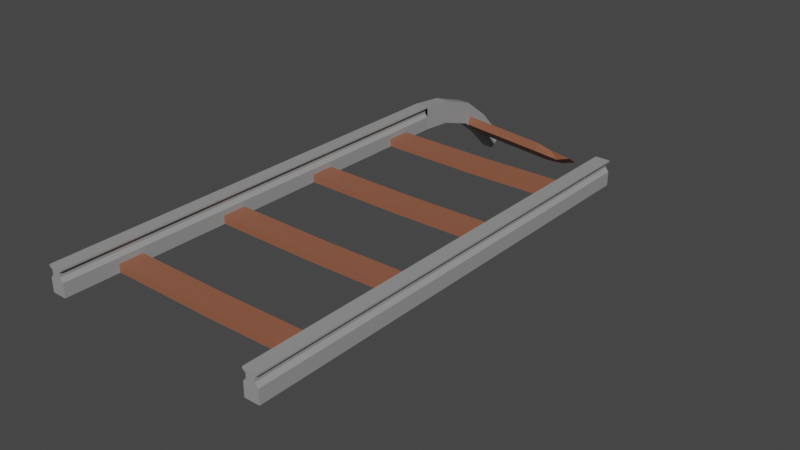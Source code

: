 # Source: RailAbruptEnd.blend  (saved by Blender 2.81.16; exported with 4.5.12 LTS)
import bpy
from mathutils import Matrix  # noqa: F401  (used for matrix-valued properties, if any)

bpy.ops.wm.read_factory_settings(use_empty=True)
scene = bpy.context.scene
scene.name = 'Scene'

# ---- collections
col_collection = bpy.data.collections.new('Collection'); scene.collection.children.link(col_collection)

# ---- materials (node trees are filled in below, after node groups)
mat_wood = bpy.data.materials.new('Wood')
mat_wood.use_transparent_shadow = False
mat_metal = bpy.data.materials.new('Metal')
mat_metal.use_transparent_shadow = False

# ---- material node trees
mat_wood.use_nodes = True; mat_wood.node_tree.nodes.clear()
_N = mat_wood.node_tree.nodes; _L = mat_wood.node_tree.links
n0 = _N.new('ShaderNodeOutputMaterial'); n0.name = 'Material Output'; n0.location = (300, 300)
n1 = _N.new('ShaderNodeBsdfPrincipled'); n1.name = 'Principled BSDF'; n1.location = (10, 300)
n1.distribution = 'GGX'
n1.subsurface_method = 'BURLEY'
n1.inputs[0].default_value = (0.3032, 0.1103, 0.06144, 1.0)
n1.inputs[3].default_value = 1.45
n1.inputs[27].default_value = (0.0, 0.0, 0.0, 1.0)
n1.inputs[28].default_value = 1.0
_L.new(n1.outputs[0], n0.inputs[0])
n0.is_active_output = True
mat_metal.use_nodes = True; mat_metal.node_tree.nodes.clear()
_N = mat_metal.node_tree.nodes; _L = mat_metal.node_tree.links
n0 = _N.new('ShaderNodeOutputMaterial'); n0.name = 'Material Output'; n0.location = (300, 300)
n1 = _N.new('ShaderNodeBsdfPrincipled'); n1.name = 'Principled BSDF'; n1.location = (10, 300)
n1.distribution = 'GGX'
n1.subsurface_method = 'BURLEY'
n1.inputs[0].default_value = (0.3185, 0.3185, 0.3185, 1.0)
n1.inputs[3].default_value = 1.45
n1.inputs[27].default_value = (0.0, 0.0, 0.0, 1.0)
n1.inputs[28].default_value = 1.0
_L.new(n1.outputs[0], n0.inputs[0])
n0.is_active_output = True

# ---- world
world_world = bpy.data.worlds.new('World'); scene.world = world_world
world_world.use_nodes = True; world_world.node_tree.nodes.clear()
_N = world_world.node_tree.nodes; _L = world_world.node_tree.links
n0 = _N.new('ShaderNodeOutputWorld'); n0.name = 'World Output'; n0.location = (300, 300)
n1 = _N.new('ShaderNodeBackground'); n1.name = 'Background'; n1.location = (10, 300)
n1.inputs[0].default_value = (0.05088, 0.05088, 0.05088, 1.0)
_L.new(n1.outputs[0], n0.inputs[0])
n0.is_active_output = True
world_world.color = (0.05088, 0.05088, 0.05088)
world_world.use_sun_shadow = False
world_world.sun_shadow_jitter_overblur = 0.0

# ---- meshes
me_cube_002 = bpy.data.meshes.new('Cube.002')
me_cube_002.from_pydata([(-4.581, 17.5, -0.1404), (-4.581, 17.5, 0.471), (-5.241, 17.5, -0.1404), (-5.241, 17.5, 0.471), (-4.26, 22.88, -2.366), (-4.26, 22.49, -2.632), (-4.763, 22.88, -2.366), (-4.763, 22.49, -2.632), (-4.495, 18.84, -0.1944), (-4.408, 20.39, -0.6864), (-4.322, 21.53, -1.6), (-4.322, 21.76, -1.14), (-4.408, 20.54, -0.1761), (-4.495, 18.92, 0.3664), (-5.128, 18.84, -0.1944), (-5.014, 20.39, -0.6864), (-4.9, 21.53, -1.6), (-4.9, 21.76, -1.14), (-5.014, 20.54, -0.1761), (-5.128, 18.92, 0.3664), (-4.398, 20.55, -0.7881), (-4.332, 21.42, -1.489), (-4.332, 21.6, -1.136), (-4.398, 20.67, -0.3965), (0.1651, 19.7, -0.6884), (0.2312, 20.57, -1.389), (0.2312, 20.75, -1.036), (0.1651, 19.81, -0.2968), (0.1651, 19.7, -0.6884), (0.2312, 20.57, -1.389), (0.2312, 20.75, -1.036), (0.1651, 19.81, -0.2968), (0.7967, 19.66, -0.7271), (0.8432, 20.27, -1.221), (1.018, 20.39, -0.9722), (0.971, 19.74, -0.4514), (1.339, 19.71, -0.7991), (1.386, 20.18, -1.136), (2.087, 20.14, -0.8834), (2.041, 19.64, -0.5293), (-4.581, 17.5, 1.006), (-5.241, 17.5, 1.006), (-4.763, 22.88, -1.831), (-4.26, 22.88, -1.831), (-4.495, 18.92, 0.9014), (-5.128, 18.92, 0.9014), (-4.322, 21.76, -0.605), (-4.408, 20.54, 0.3588), (-4.9, 21.76, -0.605), (-5.014, 20.54, 0.3588), (-4.581, -0.5479, -0.1258), (-4.581, -0.5479, 0.225), (-4.581, 0.5479, -0.1258), (-4.581, 0.5479, 0.225), (-5.241, 0.5479, -0.01009), (-5.241, -0.5479, -0.01009), (-5.241, -0.5479, 0.3407), (-5.241, 0.5479, 0.3407), (-4.581, 2.173, -0.1404), (-4.581, -2.936, -0.1404), (-4.581, -2.936, 0.471), (-4.581, 2.173, 0.471), (-5.241, 2.173, -0.1404), (-5.241, -2.936, -0.1404), (-5.241, -2.936, 0.471), (-5.241, 2.173, 0.471), (-4.581, 2.173, -0.1404), (-4.581, 2.173, 0.471), (-5.241, 2.173, -0.1404), (-5.241, 2.173, 0.471), (-4.581, -2.936, 1.006), (-4.581, 2.173, 1.006), (-5.241, -2.936, 1.006), (-5.241, 2.173, 1.006), (-4.581, 2.173, 0.9312), (-4.581, 2.173, 0.47), (-5.241, 2.173, 0.47), (-5.241, 2.173, 0.9306), (-4.581, -2.936, 0.9312), (-4.581, -2.936, 0.47), (-5.241, -2.936, 0.9306), (-5.241, -2.936, 0.47), (-4.715, 2.173, 0.8276), (-4.715, 2.173, 0.6493), (-5.106, 2.173, 0.6493), (-5.106, 2.173, 0.8276), (-4.715, -2.936, 0.8276), (-4.715, -2.936, 0.6493), (-5.106, -2.936, 0.8276), (-5.106, -2.936, 0.6493), (4.581, -0.5479, -0.1258), (4.581, -0.5479, 0.225), (4.581, 0.5479, -0.1258), (4.581, 0.5479, 0.225), (5.241, 0.5479, -0.01009), (5.241, -0.5479, -0.01009), (5.241, -0.5479, 0.3407), (5.241, 0.5479, 0.3407), (4.581, 2.173, -0.1404), (4.581, -2.936, -0.1404), (4.581, -2.936, 0.471), (4.581, 2.173, 0.471), (5.241, 2.173, -0.1404), (5.241, -2.936, -0.1404), (5.241, -2.936, 0.471), (5.241, 2.173, 0.471), (0.0, -0.5479, -0.1754), (0.0, -0.5479, 0.1754), (0.0, 0.5479, -0.1754), (0.0, 0.5479, 0.1754), (4.581, 2.173, -0.1404), (4.581, 2.173, 0.471), (5.241, 2.173, -0.1404), (5.241, 2.173, 0.471), (4.581, -2.936, 1.006), (4.581, 2.173, 1.006), (5.241, -2.936, 1.006), (5.241, 2.173, 1.006), (4.581, 2.173, 0.9312), (4.581, 2.173, 0.47), (5.241, 2.173, 0.47), (5.241, 2.173, 0.9306), (4.581, -2.936, 0.9312), (4.581, -2.936, 0.47), (5.241, -2.936, 0.9306), (5.241, -2.936, 0.47), (4.715, 2.173, 0.8276), (4.715, 2.173, 0.6493), (5.106, 2.173, 0.6493), (5.106, 2.173, 0.8276), (4.715, -2.936, 0.8276), (4.715, -2.936, 0.6493), (5.106, -2.936, 0.8276), (5.106, -2.936, 0.6493), (-4.581, 4.562, -0.1258), (-4.581, 4.562, 0.225), (-4.581, 5.657, -0.1258), (-4.581, 5.657, 0.225), (-5.241, 5.657, -0.01009), (-5.241, 4.562, -0.01009), (-5.241, 4.562, 0.3407), (-5.241, 5.657, 0.3407), (-4.581, 7.283, -0.1404), (-4.581, 2.173, -0.1404), (-4.581, 2.173, 0.471), (-4.581, 7.283, 0.471), (-5.241, 7.283, -0.1404), (-5.241, 2.173, -0.1404), (-5.241, 2.173, 0.471), (-5.241, 7.283, 0.471), (-4.581, 7.283, -0.1404), (-4.581, 7.283, 0.471), (-5.241, 7.283, -0.1404), (-5.241, 7.283, 0.471), (-4.581, 2.173, 1.006), (-4.581, 7.283, 1.006), (-5.241, 2.173, 1.006), (-5.241, 7.283, 1.006), (-4.581, 7.283, 0.9312), (-4.581, 7.283, 0.47), (-5.241, 7.283, 0.47), (-5.241, 7.283, 0.9306), (-4.581, 2.173, 0.9312), (-4.581, 2.173, 0.47), (-5.241, 2.173, 0.9306), (-5.241, 2.173, 0.47), (-4.715, 7.283, 0.8276), (-4.715, 7.283, 0.6493), (-5.106, 7.283, 0.6493), (-5.106, 7.283, 0.8276), (-4.715, 2.173, 0.8276), (-4.715, 2.173, 0.6493), (-5.106, 2.173, 0.8276), (-5.106, 2.173, 0.6493), (4.581, 4.562, -0.1258), (4.581, 4.562, 0.225), (4.581, 5.657, -0.1258), (4.581, 5.657, 0.225), (5.241, 5.657, -0.01009), (5.241, 4.562, -0.01009), (5.241, 4.562, 0.3407), (5.241, 5.657, 0.3407), (4.581, 7.283, -0.1404), (4.581, 2.173, -0.1404), (4.581, 2.173, 0.471), (4.581, 7.283, 0.471), (5.241, 7.283, -0.1404), (5.241, 2.173, -0.1404), (5.241, 2.173, 0.471), (5.241, 7.283, 0.471), (0.0, 4.562, -0.1754), (0.0, 4.562, 0.1754), (0.0, 5.657, -0.1754), (0.0, 5.657, 0.1754), (4.581, 7.283, -0.1404), (4.581, 7.283, 0.471), (5.241, 7.283, -0.1404), (5.241, 7.283, 0.471), (4.581, 2.173, 1.006), (4.581, 7.283, 1.006), (5.241, 2.173, 1.006), (5.241, 7.283, 1.006), (4.581, 7.283, 0.9312), (4.581, 7.283, 0.47), (5.241, 7.283, 0.47), (5.241, 7.283, 0.9306), (4.581, 2.173, 0.9312), (4.581, 2.173, 0.47), (5.241, 2.173, 0.9306), (5.241, 2.173, 0.47), (4.715, 7.283, 0.8276), (4.715, 7.283, 0.6493), (5.106, 7.283, 0.6493), (5.106, 7.283, 0.8276), (4.715, 2.173, 0.8276), (4.715, 2.173, 0.6493), (5.106, 2.173, 0.8276), (5.106, 2.173, 0.6493), (-4.581, 9.671, -0.1258), (-4.581, 9.671, 0.225), (-4.581, 10.77, -0.1258), (-4.581, 10.77, 0.225), (-5.241, 10.77, -0.01009), (-5.241, 9.671, -0.01009), (-5.241, 9.671, 0.3407), (-5.241, 10.77, 0.3407), (-4.581, 12.39, -0.1404), (-4.581, 7.283, -0.1404), (-4.581, 7.283, 0.471), (-4.581, 12.39, 0.471), (-5.241, 12.39, -0.1404), (-5.241, 7.283, -0.1404), (-5.241, 7.283, 0.471), (-5.241, 12.39, 0.471), (-4.581, 12.39, -0.1404), (-4.581, 12.39, 0.471), (-5.241, 12.39, -0.1404), (-5.241, 12.39, 0.471), (-4.581, 7.283, 1.006), (-4.581, 12.39, 1.006), (-5.241, 7.283, 1.006), (-5.241, 12.39, 1.006), (-4.581, 12.39, 0.9312), (-4.581, 12.39, 0.47), (-5.241, 12.39, 0.47), (-5.241, 12.39, 0.9306), (-4.581, 7.283, 0.9312), (-4.581, 7.283, 0.47), (-5.241, 7.283, 0.9306), (-5.241, 7.283, 0.47), (-4.715, 12.39, 0.8276), (-4.715, 12.39, 0.6493), (-5.106, 12.39, 0.6493), (-5.106, 12.39, 0.8276), (-4.715, 7.283, 0.8276), (-4.715, 7.283, 0.6493), (-5.106, 7.283, 0.8276), (-5.106, 7.283, 0.6493), (4.581, 9.671, -0.1258), (4.581, 9.671, 0.225), (4.581, 10.77, -0.1258), (4.581, 10.77, 0.225), (5.241, 10.77, -0.01009), (5.241, 9.671, -0.01009), (5.241, 9.671, 0.3407), (5.241, 10.77, 0.3407), (4.581, 12.39, -0.1404), (4.581, 7.283, -0.1404), (4.581, 7.283, 0.471), (4.581, 12.39, 0.471), (5.241, 12.39, -0.1404), (5.241, 7.283, -0.1404), (5.241, 7.283, 0.471), (5.241, 12.39, 0.471), (0.0, 9.671, -0.1754), (0.0, 9.671, 0.1754), (0.0, 10.77, -0.1754), (0.0, 10.77, 0.1754), (4.581, 12.39, -0.1404), (4.581, 12.39, 0.471), (5.241, 12.39, -0.1404), (5.241, 12.39, 0.471), (4.581, 7.283, 1.006), (4.581, 12.39, 1.006), (5.241, 7.283, 1.006), (5.241, 12.39, 1.006), (4.581, 12.39, 0.9312), (4.581, 12.39, 0.47), (5.241, 12.39, 0.47), (5.241, 12.39, 0.9306), (4.581, 7.283, 0.9312), (4.581, 7.283, 0.47), (5.241, 7.283, 0.9306), (5.241, 7.283, 0.47), (4.715, 12.39, 0.8276), (4.715, 12.39, 0.6493), (5.106, 12.39, 0.6493), (5.106, 12.39, 0.8276), (4.715, 7.283, 0.8276), (4.715, 7.283, 0.6493), (5.106, 7.283, 0.8276), (5.106, 7.283, 0.6493), (-4.581, 14.78, -0.1258), (-4.581, 14.78, 0.225), (-4.581, 15.88, -0.1258), (-4.581, 15.88, 0.225), (-5.241, 15.88, -0.01009), (-5.241, 14.78, -0.01009), (-5.241, 14.78, 0.3407), (-5.241, 15.88, 0.3407), (-4.581, 17.5, -0.1404), (-4.581, 12.39, -0.1404), (-4.581, 12.39, 0.471), (-4.581, 17.5, 0.471), (-5.241, 17.5, -0.1404), (-5.241, 12.39, -0.1404), (-5.241, 12.39, 0.471), (-5.241, 17.5, 0.471), (-4.581, 17.5, -0.1404), (-4.581, 17.5, 0.471), (-5.241, 17.5, -0.1404), (-5.241, 17.5, 0.471), (-4.581, 12.39, 1.006), (-4.581, 17.5, 1.006), (-5.241, 12.39, 1.006), (-5.241, 17.5, 1.006), (-4.581, 17.5, 0.9312), (-4.581, 17.5, 0.47), (-5.241, 17.5, 0.47), (-5.241, 17.5, 0.9306), (-4.581, 12.39, 0.9312), (-4.581, 12.39, 0.47), (-5.241, 12.39, 0.9306), (-5.241, 12.39, 0.47), (-4.715, 17.5, 0.8276), (-4.715, 17.5, 0.6493), (-5.106, 17.5, 0.6493), (-5.106, 17.5, 0.8276), (-4.715, 12.39, 0.8276), (-4.715, 12.39, 0.6493), (-5.106, 12.39, 0.8276), (-5.106, 12.39, 0.6493), (4.581, 14.78, -0.1258), (4.581, 14.78, 0.225), (4.581, 15.88, -0.1258), (4.581, 15.88, 0.225), (5.241, 15.88, -0.01009), (5.241, 14.78, -0.01009), (5.241, 14.78, 0.3407), (5.241, 15.88, 0.3407), (4.581, 17.5, -0.1404), (4.581, 12.39, -0.1404), (4.581, 12.39, 0.471), (4.581, 17.5, 0.471), (5.241, 17.5, -0.1404), (5.241, 12.39, -0.1404), (5.241, 12.39, 0.471), (5.241, 17.5, 0.471), (0.0, 14.78, -0.1754), (0.0, 14.78, 0.1754), (0.0, 15.88, -0.1754), (0.0, 15.88, 0.1754), (4.581, 17.5, -0.1404), (4.581, 17.5, 0.471), (5.241, 17.5, -0.1404), (5.241, 17.5, 0.471), (4.581, 12.39, 1.006), (4.581, 17.5, 1.006), (5.241, 12.39, 1.006), (5.241, 17.5, 1.006), (4.581, 17.5, 0.9312), (4.581, 17.5, 0.47), (5.241, 17.5, 0.47), (5.241, 17.5, 0.9306), (4.581, 12.39, 0.9312), (4.581, 12.39, 0.47), (5.241, 12.39, 0.9306), (5.241, 12.39, 0.47), (4.715, 17.5, 0.8276), (4.715, 17.5, 0.6493), (5.106, 17.5, 0.6493), (5.106, 17.5, 0.8276), (4.715, 12.39, 0.8276), (4.715, 12.39, 0.6493), (5.106, 12.39, 0.8276), (5.106, 12.39, 0.6493)], [(66, 67), (68, 69), (68, 66), (110, 111), (112, 113), (112, 110), (150, 151), (152, 153), (152, 150), (194, 195), (196, 197), (196, 194), (234, 235), (236, 237), (236, 234), (278, 279), (280, 281), (280, 278), (318, 319), (320, 321), (320, 318), (362, 363), (364, 365), (364, 362)], [(4, 6, 42, 43), (11, 10, 5, 4), (4, 5, 7, 6), (10, 16, 7, 5), (6, 17, 48, 42), (16, 17, 6, 7), (2, 3, 19, 14), (14, 19, 18, 15), (15, 18, 17, 16), (0, 2, 14, 8), (8, 14, 15, 9), (9, 15, 16, 10), (1, 0, 8, 13), (13, 8, 9, 12), (11, 12, 23, 22), (23, 20, 24, 27), (9, 10, 21, 20), (12, 9, 20, 23), (10, 11, 22, 21), (25, 26, 30, 29), (20, 21, 25, 24), (21, 22, 26, 25), (22, 23, 27, 26), (31, 28, 32, 35), (26, 27, 31, 30), (27, 24, 28, 31), (24, 25, 29, 28), (32, 33, 37, 36), (28, 29, 33, 32), (29, 30, 34, 33), (30, 31, 35, 34), (39, 36, 37, 38), (33, 34, 38, 37), (34, 35, 39, 38), (35, 32, 36, 39), (48, 46, 43, 42), (41, 40, 44, 45), (45, 44, 47, 49), (49, 47, 46, 48), (17, 18, 49, 48), (11, 4, 43, 46), (18, 19, 45, 49), (12, 11, 46, 47), (1, 13, 44, 40), (13, 12, 47, 44), (19, 3, 41, 45), (50, 51, 60, 59), (52, 53, 109, 108), (106, 107, 51, 50), (52, 108, 106, 50), (109, 53, 51, 107), (55, 56, 57, 54), (55, 54, 62, 63), (53, 52, 58, 61), (57, 56, 64, 65), (61, 58, 62, 65), (59, 60, 64, 63), (58, 59, 63, 62), (54, 57, 65, 62), (56, 55, 63, 64), (51, 53, 61, 60), (52, 50, 59, 58), (80, 78, 70, 72), (78, 74, 71, 70), (74, 77, 73, 71), (70, 71, 73, 72), (77, 80, 72, 73), (65, 64, 81, 76), (81, 79, 87, 89), (61, 65, 76, 75), (80, 77, 85, 88), (60, 61, 75, 79), (77, 74, 82, 85), (64, 60, 79, 81), (74, 78, 86, 82), (84, 89, 88, 85), (83, 84, 85, 82), (87, 83, 82, 86), (89, 87, 86, 88), (79, 75, 83, 87), (75, 76, 84, 83), (76, 81, 89, 84), (78, 80, 88, 86), (90, 99, 100, 91), (92, 108, 109, 93), (106, 90, 91, 107), (92, 90, 106, 108), (109, 107, 91, 93), (95, 94, 97, 96), (95, 103, 102, 94), (93, 101, 98, 92), (97, 105, 104, 96), (101, 105, 102, 98), (99, 103, 104, 100), (98, 102, 103, 99), (94, 102, 105, 97), (96, 104, 103, 95), (91, 100, 101, 93), (92, 98, 99, 90), (108, 109, 107, 106), (124, 116, 114, 122), (122, 114, 115, 118), (118, 115, 117, 121), (114, 116, 117, 115), (121, 117, 116, 124), (105, 120, 125, 104), (125, 133, 131, 123), (101, 119, 120, 105), (124, 132, 129, 121), (100, 123, 119, 101), (121, 129, 126, 118), (104, 125, 123, 100), (118, 126, 130, 122), (128, 129, 132, 133), (127, 126, 129, 128), (131, 130, 126, 127), (133, 132, 130, 131), (123, 131, 127, 119), (119, 127, 128, 120), (120, 128, 133, 125), (122, 130, 132, 124), (134, 135, 144, 143), (136, 137, 193, 192), (190, 191, 135, 134), (136, 192, 190, 134), (193, 137, 135, 191), (139, 140, 141, 138), (139, 138, 146, 147), (137, 136, 142, 145), (141, 140, 148, 149), (145, 142, 146, 149), (143, 144, 148, 147), (142, 143, 147, 146), (138, 141, 149, 146), (140, 139, 147, 148), (135, 137, 145, 144), (136, 134, 143, 142), (164, 162, 154, 156), (162, 158, 155, 154), (158, 161, 157, 155), (154, 155, 157, 156), (161, 164, 156, 157), (149, 148, 165, 160), (165, 163, 171, 173), (145, 149, 160, 159), (164, 161, 169, 172), (144, 145, 159, 163), (161, 158, 166, 169), (148, 144, 163, 165), (158, 162, 170, 166), (168, 173, 172, 169), (167, 168, 169, 166), (171, 167, 166, 170), (173, 171, 170, 172), (163, 159, 167, 171), (159, 160, 168, 167), (160, 165, 173, 168), (162, 164, 172, 170), (174, 183, 184, 175), (176, 192, 193, 177), (190, 174, 175, 191), (176, 174, 190, 192), (193, 191, 175, 177), (179, 178, 181, 180), (179, 187, 186, 178), (177, 185, 182, 176), (181, 189, 188, 180), (185, 189, 186, 182), (183, 187, 188, 184), (182, 186, 187, 183), (178, 186, 189, 181), (180, 188, 187, 179), (175, 184, 185, 177), (176, 182, 183, 174), (192, 193, 191, 190), (208, 200, 198, 206), (206, 198, 199, 202), (202, 199, 201, 205), (198, 200, 201, 199), (205, 201, 200, 208), (189, 204, 209, 188), (209, 217, 215, 207), (185, 203, 204, 189), (208, 216, 213, 205), (184, 207, 203, 185), (205, 213, 210, 202), (188, 209, 207, 184), (202, 210, 214, 206), (212, 213, 216, 217), (211, 210, 213, 212), (215, 214, 210, 211), (217, 216, 214, 215), (207, 215, 211, 203), (203, 211, 212, 204), (204, 212, 217, 209), (206, 214, 216, 208), (218, 219, 228, 227), (220, 221, 277, 276), (274, 275, 219, 218), (220, 276, 274, 218), (277, 221, 219, 275), (223, 224, 225, 222), (223, 222, 230, 231), (221, 220, 226, 229), (225, 224, 232, 233), (229, 226, 230, 233), (227, 228, 232, 231), (226, 227, 231, 230), (222, 225, 233, 230), (224, 223, 231, 232), (219, 221, 229, 228), (220, 218, 227, 226), (248, 246, 238, 240), (246, 242, 239, 238), (242, 245, 241, 239), (238, 239, 241, 240), (245, 248, 240, 241), (233, 232, 249, 244), (249, 247, 255, 257), (229, 233, 244, 243), (248, 245, 253, 256), (228, 229, 243, 247), (245, 242, 250, 253), (232, 228, 247, 249), (242, 246, 254, 250), (252, 257, 256, 253), (251, 252, 253, 250), (255, 251, 250, 254), (257, 255, 254, 256), (247, 243, 251, 255), (243, 244, 252, 251), (244, 249, 257, 252), (246, 248, 256, 254), (258, 267, 268, 259), (260, 276, 277, 261), (274, 258, 259, 275), (260, 258, 274, 276), (277, 275, 259, 261), (263, 262, 265, 264), (263, 271, 270, 262), (261, 269, 266, 260), (265, 273, 272, 264), (269, 273, 270, 266), (267, 271, 272, 268), (266, 270, 271, 267), (262, 270, 273, 265), (264, 272, 271, 263), (259, 268, 269, 261), (260, 266, 267, 258), (276, 277, 275, 274), (292, 284, 282, 290), (290, 282, 283, 286), (286, 283, 285, 289), (282, 284, 285, 283), (289, 285, 284, 292), (273, 288, 293, 272), (293, 301, 299, 291), (269, 287, 288, 273), (292, 300, 297, 289), (268, 291, 287, 269), (289, 297, 294, 286), (272, 293, 291, 268), (286, 294, 298, 290), (296, 297, 300, 301), (295, 294, 297, 296), (299, 298, 294, 295), (301, 300, 298, 299), (291, 299, 295, 287), (287, 295, 296, 288), (288, 296, 301, 293), (290, 298, 300, 292), (302, 303, 312, 311), (304, 305, 361, 360), (358, 359, 303, 302), (304, 360, 358, 302), (361, 305, 303, 359), (307, 308, 309, 306), (307, 306, 314, 315), (305, 304, 310, 313), (309, 308, 316, 317), (313, 310, 314, 317), (311, 312, 316, 315), (310, 311, 315, 314), (306, 309, 317, 314), (308, 307, 315, 316), (303, 305, 313, 312), (304, 302, 311, 310), (332, 330, 322, 324), (330, 326, 323, 322), (326, 329, 325, 323), (322, 323, 325, 324), (329, 332, 324, 325), (317, 316, 333, 328), (333, 331, 339, 341), (313, 317, 328, 327), (332, 329, 337, 340), (312, 313, 327, 331), (329, 326, 334, 337), (316, 312, 331, 333), (326, 330, 338, 334), (336, 341, 340, 337), (335, 336, 337, 334), (339, 335, 334, 338), (341, 339, 338, 340), (331, 327, 335, 339), (327, 328, 336, 335), (328, 333, 341, 336), (330, 332, 340, 338), (342, 351, 352, 343), (344, 360, 361, 345), (358, 342, 343, 359), (344, 342, 358, 360), (361, 359, 343, 345), (347, 346, 349, 348), (347, 355, 354, 346), (345, 353, 350, 344), (349, 357, 356, 348), (353, 357, 354, 350), (351, 355, 356, 352), (350, 354, 355, 351), (346, 354, 357, 349), (348, 356, 355, 347), (343, 352, 353, 345), (344, 350, 351, 342), (360, 361, 359, 358), (376, 368, 366, 374), (374, 366, 367, 370), (370, 367, 369, 373), (366, 368, 369, 367), (373, 369, 368, 376), (357, 372, 377, 356), (377, 385, 383, 375), (353, 371, 372, 357), (376, 384, 381, 373), (352, 375, 371, 353), (373, 381, 378, 370), (356, 377, 375, 352), (370, 378, 382, 374), (380, 381, 384, 385), (379, 378, 381, 380), (383, 382, 378, 379), (385, 384, 382, 383), (375, 383, 379, 371), (371, 379, 380, 372), (372, 380, 385, 377), (374, 382, 384, 376)])
me_cube_002.polygons.foreach_set('material_index', [1, 1, 1, 1, 1, 1, 1, 1, 1, 1, 1, 1, 1, 1, 1, 0, 1, 1, 1, 0, 0, 0, 0, 0, 0, 0, 0, 0, 0, 0, 0, 0, 0, 0, 0, 1, 1, 1, 1, 1, 1, 1, 1, 1, 1, 1, 1, 0, 0, 0, 0, 1, 1, 1, 1, 1, 1, 1, 1, 1, 1, 1, 1, 1, 1, 1, 1, 1, 1, 1, 1, 1, 1, 1, 1, 1, 1, 1, 1, 1, 1, 1, 1, 1, 0, 0, 0, 0, 1, 1, 1, 1, 1, 1, 1, 1, 1, 1, 1, 0, 1, 1, 1, 1, 1, 1, 1, 1, 1, 1, 1, 1, 1, 1, 1, 1, 1, 1, 1, 1, 1, 1, 0, 0, 0, 0, 1, 1, 1, 1, 1, 1, 1, 1, 1, 1, 1, 1, 1, 1, 1, 1, 1, 1, 1, 1, 1, 1, 1, 1, 1, 1, 1, 1, 1, 1, 1, 1, 1, 0, 0, 0, 0, 1, 1, 1, 1, 1, 1, 1, 1, 1, 1, 1, 0, 1, 1, 1, 1, 1, 1, 1, 1, 1, 1, 1, 1, 1, 1, 1, 1, 1, 1, 1, 1, 1, 1, 0, 0, 0, 0, 1, 1, 1, 1, 1, 1, 1, 1, 1, 1, 1, 1, 1, 1, 1, 1, 1, 1, 1, 1, 1, 1, 1, 1, 1, 1, 1, 1, 1, 1, 1, 1, 1, 0, 0, 0, 0, 1, 1, 1, 1, 1, 1, 1, 1, 1, 1, 1, 0, 1, 1, 1, 1, 1, 1, 1, 1, 1, 1, 1, 1, 1, 1, 1, 1, 1, 1, 1, 1, 1, 1, 0, 0, 0, 0, 1, 1, 1, 1, 1, 1, 1, 1, 1, 1, 1, 1, 1, 1, 1, 1, 1, 1, 1, 1, 1, 1, 1, 1, 1, 1, 1, 1, 1, 1, 1, 1, 1, 0, 0, 0, 0, 1, 1, 1, 1, 1, 1, 1, 1, 1, 1, 1, 0, 1, 1, 1, 1, 1, 1, 1, 1, 1, 1, 1, 1, 1, 1, 1, 1, 1, 1, 1, 1, 1])
_uv = me_cube_002.uv_layers.new(name='UVMap')
_uv.uv.foreach_set('vector', [0.625, 0.25, 0.625, 0.25, 0.625, 0.25, 0.625, 0.25, 0.625, 0.25, 0.375, 0.25, 0.375, 0.25, 0.625, 0.25, 0.625, 0.25, 0.375, 0.25, 0.375, 0.25, 0.625, 0.25, 0.125, 0.5, 0.125, 0.5, 0.125, 0.5, 0.125, 0.5, 0.625, 0.25, 0.625, 0.25, 0.625, 0.25, 0.625, 0.25, 0.375, 0.25, 0.625, 0.25, 0.625, 0.25, 0.375, 0.25, 0.375, 0.25, 0.625, 0.25, 0.625, 0.25, 0.375, 0.25, 0.375, 0.25, 0.625, 0.25, 0.625, 0.25, 0.375, 0.25, 0.375, 0.25, 0.625, 0.25, 0.625, 0.25, 0.375, 0.25, 0.125, 0.5, 0.125, 0.5, 0.125, 0.5, 0.125, 0.5, 0.125, 0.5, 0.125, 0.5, 0.125, 0.5, 0.125, 0.5, 0.125, 0.5, 0.125, 0.5, 0.125, 0.5, 0.125, 0.5, 0.625, 0.25, 0.375, 0.25, 0.375, 0.25, 0.625, 0.25, 0.625, 0.25, 0.375, 0.25, 0.375, 0.25, 0.625, 0.25, 0.875, 0.5, 0.875, 0.5, 0.875, 0.5, 0.875, 0.5, 0.625, 0.25, 0.375, 0.25, 0.375, 0.25, 0.625, 0.25, 0.125, 0.5, 0.125, 0.5, 0.125, 0.5, 0.125, 0.5, 0.625, 0.25, 0.375, 0.25, 0.375, 0.25, 0.625, 0.25, 0.375, 0.25, 0.625, 0.25, 0.625, 0.25, 0.375, 0.25, 0.375, 0.25, 0.625, 0.25, 0.625, 0.25, 0.375, 0.25, 0.125, 0.5, 0.125, 0.5, 0.125, 0.5, 0.125, 0.5, 0.375, 0.25, 0.625, 0.25, 0.625, 0.25, 0.375, 0.25, 0.875, 0.5, 0.875, 0.5, 0.875, 0.5, 0.875, 0.5, 0.625, 0.25, 0.375, 0.25, 0.375, 0.25, 0.625, 0.25, 0.875, 0.5, 0.875, 0.5, 0.875, 0.5, 0.875, 0.5, 0.625, 0.25, 0.375, 0.25, 0.375, 0.25, 0.625, 0.25, 0.125, 0.5, 0.125, 0.5, 0.125, 0.5, 0.125, 0.5, 0.125, 0.5, 0.125, 0.5, 0.125, 0.5, 0.125, 0.5, 0.125, 0.5, 0.125, 0.5, 0.125, 0.5, 0.125, 0.5, 0.375, 0.25, 0.625, 0.25, 0.625, 0.25, 0.375, 0.25, 0.875, 0.5, 0.875, 0.5, 0.875, 0.5, 0.875, 0.5, 0.625, 0.25, 0.375, 0.25, 0.375, 0.25, 0.625, 0.25, 0.375, 0.25, 0.625, 0.25, 0.625, 0.25, 0.375, 0.25, 0.875, 0.5, 0.875, 0.5, 0.875, 0.5, 0.875, 0.5, 0.625, 0.25, 0.375, 0.25, 0.375, 0.25, 0.625, 0.25, 0.875, 0.5, 0.875, 0.5, 0.875, 0.5, 0.875, 0.5, 0.875, 0.5, 0.875, 0.5, 0.875, 0.5, 0.875, 0.5, 0.875, 0.5, 0.875, 0.5, 0.875, 0.5, 0.875, 0.5, 0.875, 0.5, 0.875, 0.5, 0.875, 0.5, 0.875, 0.5, 0.625, 0.25, 0.625, 0.25, 0.625, 0.25, 0.625, 0.25, 0.625, 0.25, 0.625, 0.25, 0.625, 0.25, 0.625, 0.25, 0.625, 0.25, 0.625, 0.25, 0.625, 0.25, 0.625, 0.25, 0.875, 0.5, 0.875, 0.5, 0.875, 0.5, 0.875, 0.5, 0.625, 0.25, 0.625, 0.25, 0.625, 0.25, 0.625, 0.25, 0.625, 0.25, 0.625, 0.25, 0.625, 0.25, 0.625, 0.25, 0.625, 0.25, 0.625, 0.25, 0.625, 0.25, 0.625, 0.25, 0.375, 1.0, 0.625, 1.0, 0.625, 1.0, 0.375, 1.0, 0.375, 0.25, 0.625, 0.25, 0.625, 0.5, 0.375, 0.5, 0.375, 0.75, 0.625, 0.75, 0.625, 1.0, 0.375, 1.0, 0.125, 0.5, 0.375, 0.5, 0.375, 0.75, 0.125, 0.75, 0.625, 0.5, 0.875, 0.5, 0.875, 0.75, 0.625, 0.75, 0.375, 0.0, 0.625, 0.0, 0.625, 0.25, 0.375, 0.25, 0.375, 0.0, 0.375, 0.25, 0.375, 0.25, 0.375, 0.0, 0.625, 0.25, 0.375, 0.25, 0.375, 0.25, 0.625, 0.25, 0.625, 0.25, 0.625, 0.0, 0.625, 0.0, 0.625, 0.25, 0.625, 0.25, 0.375, 0.25, 0.375, 0.25, 0.625, 0.25, 0.375, 1.0, 0.625, 1.0, 0.625, 1.0, 0.375, 1.0, 0.125, 0.5, 0.125, 0.75, 0.125, 0.75, 0.125, 0.5, 0.375, 0.25, 0.625, 0.25, 0.625, 0.25, 0.375, 0.25, 0.625, 0.0, 0.375, 0.0, 0.375, 0.0, 0.625, 0.0, 0.875, 0.75, 0.875, 0.5, 0.875, 0.5, 0.875, 0.75, 0.125, 0.5, 0.125, 0.75, 0.125, 0.75, 0.125, 0.5, 0.625, 1.0, 0.625, 1.0, 0.625, 1.0, 0.625, 1.0, 0.875, 0.75, 0.875, 0.5, 0.875, 0.5, 0.875, 0.75, 0.625, 0.25, 0.625, 0.25, 0.625, 0.25, 0.625, 0.25, 0.875, 0.75, 0.875, 0.5, 0.875, 0.5, 0.875, 0.75, 0.625, 0.25, 0.625, 0.0, 0.625, 0.0, 0.625, 0.25, 0.625, 0.25, 0.625, 0.0, 0.625, 0.0, 0.625, 0.25, 0.625, 1.0, 0.625, 1.0, 0.625, 1.0, 0.625, 1.0, 0.625, 0.25, 0.625, 0.25, 0.625, 0.25, 0.625, 0.25, 0.625, 0.0, 0.625, 0.25, 0.625, 0.25, 0.625, 0.0, 0.875, 0.75, 0.875, 0.5, 0.875, 0.5, 0.875, 0.75, 0.625, 0.25, 0.625, 0.25, 0.625, 0.25, 0.625, 0.25, 0.625, 1.0, 0.625, 1.0, 0.625, 1.0, 0.625, 1.0, 0.875, 0.5, 0.875, 0.75, 0.875, 0.75, 0.875, 0.5, 0.625, 0.25, 0.625, 0.0, 0.625, 0.0, 0.625, 0.25, 0.625, 0.25, 0.625, 0.25, 0.625, 0.25, 0.625, 0.25, 0.875, 0.75, 0.875, 0.5, 0.875, 0.5, 0.875, 0.75, 0.625, 1.0, 0.625, 1.0, 0.625, 1.0, 0.625, 1.0, 0.875, 0.75, 0.875, 0.5, 0.875, 0.5, 0.875, 0.75, 0.625, 0.25, 0.625, 0.25, 0.625, 0.25, 0.625, 0.25, 0.625, 0.25, 0.625, 0.0, 0.625, 0.0, 0.625, 0.25, 0.625, 1.0, 0.625, 1.0, 0.625, 1.0, 0.625, 1.0, 0.375, 1.0, 0.375, 1.0, 0.625, 1.0, 0.625, 1.0, 0.375, 0.25, 0.375, 0.5, 0.625, 0.5, 0.625, 0.25, 0.375, 0.75, 0.375, 1.0, 0.625, 1.0, 0.625, 0.75, 0.125, 0.5, 0.125, 0.75, 0.375, 0.75, 0.375, 0.5, 0.625, 0.5, 0.625, 0.75, 0.875, 0.75, 0.875, 0.5, 0.375, 0.0, 0.375, 0.25, 0.625, 0.25, 0.625, 0.0, 0.375, 0.0, 0.375, 0.0, 0.375, 0.25, 0.375, 0.25, 0.625, 0.25, 0.625, 0.25, 0.375, 0.25, 0.375, 0.25, 0.625, 0.25, 0.625, 0.25, 0.625, 0.0, 0.625, 0.0, 0.625, 0.25, 0.625, 0.25, 0.375, 0.25, 0.375, 0.25, 0.375, 1.0, 0.375, 1.0, 0.625, 1.0, 0.625, 1.0, 0.125, 0.5, 0.125, 0.5, 0.125, 0.75, 0.125, 0.75, 0.375, 0.25, 0.375, 0.25, 0.625, 0.25, 0.625, 0.25, 0.625, 0.0, 0.625, 0.0, 0.375, 0.0, 0.375, 0.0, 0.875, 0.75, 0.875, 0.75, 0.875, 0.5, 0.875, 0.5, 0.125, 0.5, 0.125, 0.5, 0.125, 0.75, 0.125, 0.75, 0.375, 0.5, 0.625, 0.5, 0.625, 0.75, 0.375, 0.75, 0.625, 1.0, 0.625, 1.0, 0.625, 1.0, 0.625, 1.0, 0.875, 0.75, 0.875, 0.75, 0.875, 0.5, 0.875, 0.5, 0.625, 0.25, 0.625, 0.25, 0.625, 0.25, 0.625, 0.25, 0.875, 0.75, 0.875, 0.75, 0.875, 0.5, 0.875, 0.5, 0.625, 0.25, 0.625, 0.25, 0.625, 0.0, 0.625, 0.0, 0.625, 0.25, 0.625, 0.25, 0.625, 0.0, 0.625, 0.0, 0.625, 1.0, 0.625, 1.0, 0.625, 1.0, 0.625, 1.0, 0.625, 0.25, 0.625, 0.25, 0.625, 0.25, 0.625, 0.25, 0.625, 0.0, 0.625, 0.0, 0.625, 0.25, 0.625, 0.25, 0.875, 0.75, 0.875, 0.75, 0.875, 0.5, 0.875, 0.5, 0.625, 0.25, 0.625, 0.25, 0.625, 0.25, 0.625, 0.25, 0.625, 1.0, 0.625, 1.0, 0.625, 1.0, 0.625, 1.0, 0.875, 0.5, 0.875, 0.5, 0.875, 0.75, 0.875, 0.75, 0.625, 0.25, 0.625, 0.25, 0.625, 0.0, 0.625, 0.0, 0.625, 0.25, 0.625, 0.25, 0.625, 0.25, 0.625, 0.25, 0.875, 0.75, 0.875, 0.75, 0.875, 0.5, 0.875, 0.5, 0.625, 1.0, 0.625, 1.0, 0.625, 1.0, 0.625, 1.0, 0.875, 0.75, 0.875, 0.75, 0.875, 0.5, 0.875, 0.5, 0.625, 0.25, 0.625, 0.25, 0.625, 0.25, 0.625, 0.25, 0.625, 0.25, 0.625, 0.25, 0.625, 0.0, 0.625, 0.0, 0.625, 1.0, 0.625, 1.0, 0.625, 1.0, 0.625, 1.0, 0.375, 1.0, 0.625, 1.0, 0.625, 1.0, 0.375, 1.0, 0.375, 0.25, 0.625, 0.25, 0.625, 0.5, 0.375, 0.5, 0.375, 0.75, 0.625, 0.75, 0.625, 1.0, 0.375, 1.0, 0.125, 0.5, 0.375, 0.5, 0.375, 0.75, 0.125, 0.75, 0.625, 0.5, 0.875, 0.5, 0.875, 0.75, 0.625, 0.75, 0.375, 0.0, 0.625, 0.0, 0.625, 0.25, 0.375, 0.25, 0.375, 0.0, 0.375, 0.25, 0.375, 0.25, 0.375, 0.0, 0.625, 0.25, 0.375, 0.25, 0.375, 0.25, 0.625, 0.25, 0.625, 0.25, 0.625, 0.0, 0.625, 0.0, 0.625, 0.25, 0.625, 0.25, 0.375, 0.25, 0.375, 0.25, 0.625, 0.25, 0.375, 1.0, 0.625, 1.0, 0.625, 1.0, 0.375, 1.0, 0.125, 0.5, 0.125, 0.75, 0.125, 0.75, 0.125, 0.5, 0.375, 0.25, 0.625, 0.25, 0.625, 0.25, 0.375, 0.25, 0.625, 0.0, 0.375, 0.0, 0.375, 0.0, 0.625, 0.0, 0.875, 0.75, 0.875, 0.5, 0.875, 0.5, 0.875, 0.75, 0.125, 0.5, 0.125, 0.75, 0.125, 0.75, 0.125, 0.5, 0.625, 1.0, 0.625, 1.0, 0.625, 1.0, 0.625, 1.0, 0.875, 0.75, 0.875, 0.5, 0.875, 0.5, 0.875, 0.75, 0.625, 0.25, 0.625, 0.25, 0.625, 0.25, 0.625, 0.25, 0.875, 0.75, 0.875, 0.5, 0.875, 0.5, 0.875, 0.75, 0.625, 0.25, 0.625, 0.0, 0.625, 0.0, 0.625, 0.25, 0.625, 0.25, 0.625, 0.0, 0.625, 0.0, 0.625, 0.25, 0.625, 1.0, 0.625, 1.0, 0.625, 1.0, 0.625, 1.0, 0.625, 0.25, 0.625, 0.25, 0.625, 0.25, 0.625, 0.25, 0.625, 0.0, 0.625, 0.25, 0.625, 0.25, 0.625, 0.0, 0.875, 0.75, 0.875, 0.5, 0.875, 0.5, 0.875, 0.75, 0.625, 0.25, 0.625, 0.25, 0.625, 0.25, 0.625, 0.25, 0.625, 1.0, 0.625, 1.0, 0.625, 1.0, 0.625, 1.0, 0.875, 0.5, 0.875, 0.75, 0.875, 0.75, 0.875, 0.5, 0.625, 0.25, 0.625, 0.0, 0.625, 0.0, 0.625, 0.25, 0.625, 0.25, 0.625, 0.25, 0.625, 0.25, 0.625, 0.25, 0.875, 0.75, 0.875, 0.5, 0.875, 0.5, 0.875, 0.75, 0.625, 1.0, 0.625, 1.0, 0.625, 1.0, 0.625, 1.0, 0.875, 0.75, 0.875, 0.5, 0.875, 0.5, 0.875, 0.75, 0.625, 0.25, 0.625, 0.25, 0.625, 0.25, 0.625, 0.25, 0.625, 0.25, 0.625, 0.0, 0.625, 0.0, 0.625, 0.25, 0.625, 1.0, 0.625, 1.0, 0.625, 1.0, 0.625, 1.0, 0.375, 1.0, 0.375, 1.0, 0.625, 1.0, 0.625, 1.0, 0.375, 0.25, 0.375, 0.5, 0.625, 0.5, 0.625, 0.25, 0.375, 0.75, 0.375, 1.0, 0.625, 1.0, 0.625, 0.75, 0.125, 0.5, 0.125, 0.75, 0.375, 0.75, 0.375, 0.5, 0.625, 0.5, 0.625, 0.75, 0.875, 0.75, 0.875, 0.5, 0.375, 0.0, 0.375, 0.25, 0.625, 0.25, 0.625, 0.0, 0.375, 0.0, 0.375, 0.0, 0.375, 0.25, 0.375, 0.25, 0.625, 0.25, 0.625, 0.25, 0.375, 0.25, 0.375, 0.25, 0.625, 0.25, 0.625, 0.25, 0.625, 0.0, 0.625, 0.0, 0.625, 0.25, 0.625, 0.25, 0.375, 0.25, 0.375, 0.25, 0.375, 1.0, 0.375, 1.0, 0.625, 1.0, 0.625, 1.0, 0.125, 0.5, 0.125, 0.5, 0.125, 0.75, 0.125, 0.75, 0.375, 0.25, 0.375, 0.25, 0.625, 0.25, 0.625, 0.25, 0.625, 0.0, 0.625, 0.0, 0.375, 0.0, 0.375, 0.0, 0.875, 0.75, 0.875, 0.75, 0.875, 0.5, 0.875, 0.5, 0.125, 0.5, 0.125, 0.5, 0.125, 0.75, 0.125, 0.75, 0.375, 0.5, 0.625, 0.5, 0.625, 0.75, 0.375, 0.75, 0.625, 1.0, 0.625, 1.0, 0.625, 1.0, 0.625, 1.0, 0.875, 0.75, 0.875, 0.75, 0.875, 0.5, 0.875, 0.5, 0.625, 0.25, 0.625, 0.25, 0.625, 0.25, 0.625, 0.25, 0.875, 0.75, 0.875, 0.75, 0.875, 0.5, 0.875, 0.5, 0.625, 0.25, 0.625, 0.25, 0.625, 0.0, 0.625, 0.0, 0.625, 0.25, 0.625, 0.25, 0.625, 0.0, 0.625, 0.0, 0.625, 1.0, 0.625, 1.0, 0.625, 1.0, 0.625, 1.0, 0.625, 0.25, 0.625, 0.25, 0.625, 0.25, 0.625, 0.25, 0.625, 0.0, 0.625, 0.0, 0.625, 0.25, 0.625, 0.25, 0.875, 0.75, 0.875, 0.75, 0.875, 0.5, 0.875, 0.5, 0.625, 0.25, 0.625, 0.25, 0.625, 0.25, 0.625, 0.25, 0.625, 1.0, 0.625, 1.0, 0.625, 1.0, 0.625, 1.0, 0.875, 0.5, 0.875, 0.5, 0.875, 0.75, 0.875, 0.75, 0.625, 0.25, 0.625, 0.25, 0.625, 0.0, 0.625, 0.0, 0.625, 0.25, 0.625, 0.25, 0.625, 0.25, 0.625, 0.25, 0.875, 0.75, 0.875, 0.75, 0.875, 0.5, 0.875, 0.5, 0.625, 1.0, 0.625, 1.0, 0.625, 1.0, 0.625, 1.0, 0.875, 0.75, 0.875, 0.75, 0.875, 0.5, 0.875, 0.5, 0.625, 0.25, 0.625, 0.25, 0.625, 0.25, 0.625, 0.25, 0.625, 0.25, 0.625, 0.25, 0.625, 0.0, 0.625, 0.0, 0.625, 1.0, 0.625, 1.0, 0.625, 1.0, 0.625, 1.0, 0.375, 1.0, 0.625, 1.0, 0.625, 1.0, 0.375, 1.0, 0.375, 0.25, 0.625, 0.25, 0.625, 0.5, 0.375, 0.5, 0.375, 0.75, 0.625, 0.75, 0.625, 1.0, 0.375, 1.0, 0.125, 0.5, 0.375, 0.5, 0.375, 0.75, 0.125, 0.75, 0.625, 0.5, 0.875, 0.5, 0.875, 0.75, 0.625, 0.75, 0.375, 0.0, 0.625, 0.0, 0.625, 0.25, 0.375, 0.25, 0.375, 0.0, 0.375, 0.25, 0.375, 0.25, 0.375, 0.0, 0.625, 0.25, 0.375, 0.25, 0.375, 0.25, 0.625, 0.25, 0.625, 0.25, 0.625, 0.0, 0.625, 0.0, 0.625, 0.25, 0.625, 0.25, 0.375, 0.25, 0.375, 0.25, 0.625, 0.25, 0.375, 1.0, 0.625, 1.0, 0.625, 1.0, 0.375, 1.0, 0.125, 0.5, 0.125, 0.75, 0.125, 0.75, 0.125, 0.5, 0.375, 0.25, 0.625, 0.25, 0.625, 0.25, 0.375, 0.25, 0.625, 0.0, 0.375, 0.0, 0.375, 0.0, 0.625, 0.0, 0.875, 0.75, 0.875, 0.5, 0.875, 0.5, 0.875, 0.75, 0.125, 0.5, 0.125, 0.75, 0.125, 0.75, 0.125, 0.5, 0.625, 1.0, 0.625, 1.0, 0.625, 1.0, 0.625, 1.0, 0.875, 0.75, 0.875, 0.5, 0.875, 0.5, 0.875, 0.75, 0.625, 0.25, 0.625, 0.25, 0.625, 0.25, 0.625, 0.25, 0.875, 0.75, 0.875, 0.5, 0.875, 0.5, 0.875, 0.75, 0.625, 0.25, 0.625, 0.0, 0.625, 0.0, 0.625, 0.25, 0.625, 0.25, 0.625, 0.0, 0.625, 0.0, 0.625, 0.25, 0.625, 1.0, 0.625, 1.0, 0.625, 1.0, 0.625, 1.0, 0.625, 0.25, 0.625, 0.25, 0.625, 0.25, 0.625, 0.25, 0.625, 0.0, 0.625, 0.25, 0.625, 0.25, 0.625, 0.0, 0.875, 0.75, 0.875, 0.5, 0.875, 0.5, 0.875, 0.75, 0.625, 0.25, 0.625, 0.25, 0.625, 0.25, 0.625, 0.25, 0.625, 1.0, 0.625, 1.0, 0.625, 1.0, 0.625, 1.0, 0.875, 0.5, 0.875, 0.75, 0.875, 0.75, 0.875, 0.5, 0.625, 0.25, 0.625, 0.0, 0.625, 0.0, 0.625, 0.25, 0.625, 0.25, 0.625, 0.25, 0.625, 0.25, 0.625, 0.25, 0.875, 0.75, 0.875, 0.5, 0.875, 0.5, 0.875, 0.75, 0.625, 1.0, 0.625, 1.0, 0.625, 1.0, 0.625, 1.0, 0.875, 0.75, 0.875, 0.5, 0.875, 0.5, 0.875, 0.75, 0.625, 0.25, 0.625, 0.25, 0.625, 0.25, 0.625, 0.25, 0.625, 0.25, 0.625, 0.0, 0.625, 0.0, 0.625, 0.25, 0.625, 1.0, 0.625, 1.0, 0.625, 1.0, 0.625, 1.0, 0.375, 1.0, 0.375, 1.0, 0.625, 1.0, 0.625, 1.0, 0.375, 0.25, 0.375, 0.5, 0.625, 0.5, 0.625, 0.25, 0.375, 0.75, 0.375, 1.0, 0.625, 1.0, 0.625, 0.75, 0.125, 0.5, 0.125, 0.75, 0.375, 0.75, 0.375, 0.5, 0.625, 0.5, 0.625, 0.75, 0.875, 0.75, 0.875, 0.5, 0.375, 0.0, 0.375, 0.25, 0.625, 0.25, 0.625, 0.0, 0.375, 0.0, 0.375, 0.0, 0.375, 0.25, 0.375, 0.25, 0.625, 0.25, 0.625, 0.25, 0.375, 0.25, 0.375, 0.25, 0.625, 0.25, 0.625, 0.25, 0.625, 0.0, 0.625, 0.0, 0.625, 0.25, 0.625, 0.25, 0.375, 0.25, 0.375, 0.25, 0.375, 1.0, 0.375, 1.0, 0.625, 1.0, 0.625, 1.0, 0.125, 0.5, 0.125, 0.5, 0.125, 0.75, 0.125, 0.75, 0.375, 0.25, 0.375, 0.25, 0.625, 0.25, 0.625, 0.25, 0.625, 0.0, 0.625, 0.0, 0.375, 0.0, 0.375, 0.0, 0.875, 0.75, 0.875, 0.75, 0.875, 0.5, 0.875, 0.5, 0.125, 0.5, 0.125, 0.5, 0.125, 0.75, 0.125, 0.75, 0.375, 0.5, 0.625, 0.5, 0.625, 0.75, 0.375, 0.75, 0.625, 1.0, 0.625, 1.0, 0.625, 1.0, 0.625, 1.0, 0.875, 0.75, 0.875, 0.75, 0.875, 0.5, 0.875, 0.5, 0.625, 0.25, 0.625, 0.25, 0.625, 0.25, 0.625, 0.25, 0.875, 0.75, 0.875, 0.75, 0.875, 0.5, 0.875, 0.5, 0.625, 0.25, 0.625, 0.25, 0.625, 0.0, 0.625, 0.0, 0.625, 0.25, 0.625, 0.25, 0.625, 0.0, 0.625, 0.0, 0.625, 1.0, 0.625, 1.0, 0.625, 1.0, 0.625, 1.0, 0.625, 0.25, 0.625, 0.25, 0.625, 0.25, 0.625, 0.25, 0.625, 0.0, 0.625, 0.0, 0.625, 0.25, 0.625, 0.25, 0.875, 0.75, 0.875, 0.75, 0.875, 0.5, 0.875, 0.5, 0.625, 0.25, 0.625, 0.25, 0.625, 0.25, 0.625, 0.25, 0.625, 1.0, 0.625, 1.0, 0.625, 1.0, 0.625, 1.0, 0.875, 0.5, 0.875, 0.5, 0.875, 0.75, 0.875, 0.75, 0.625, 0.25, 0.625, 0.25, 0.625, 0.0, 0.625, 0.0, 0.625, 0.25, 0.625, 0.25, 0.625, 0.25, 0.625, 0.25, 0.875, 0.75, 0.875, 0.75, 0.875, 0.5, 0.875, 0.5, 0.625, 1.0, 0.625, 1.0, 0.625, 1.0, 0.625, 1.0, 0.875, 0.75, 0.875, 0.75, 0.875, 0.5, 0.875, 0.5, 0.625, 0.25, 0.625, 0.25, 0.625, 0.25, 0.625, 0.25, 0.625, 0.25, 0.625, 0.25, 0.625, 0.0, 0.625, 0.0, 0.625, 1.0, 0.625, 1.0, 0.625, 1.0, 0.625, 1.0, 0.375, 1.0, 0.625, 1.0, 0.625, 1.0, 0.375, 1.0, 0.375, 0.25, 0.625, 0.25, 0.625, 0.5, 0.375, 0.5, 0.375, 0.75, 0.625, 0.75, 0.625, 1.0, 0.375, 1.0, 0.125, 0.5, 0.375, 0.5, 0.375, 0.75, 0.125, 0.75, 0.625, 0.5, 0.875, 0.5, 0.875, 0.75, 0.625, 0.75, 0.375, 0.0, 0.625, 0.0, 0.625, 0.25, 0.375, 0.25, 0.375, 0.0, 0.375, 0.25, 0.375, 0.25, 0.375, 0.0, 0.625, 0.25, 0.375, 0.25, 0.375, 0.25, 0.625, 0.25, 0.625, 0.25, 0.625, 0.0, 0.625, 0.0, 0.625, 0.25, 0.625, 0.25, 0.375, 0.25, 0.375, 0.25, 0.625, 0.25, 0.375, 1.0, 0.625, 1.0, 0.625, 1.0, 0.375, 1.0, 0.125, 0.5, 0.125, 0.75, 0.125, 0.75, 0.125, 0.5, 0.375, 0.25, 0.625, 0.25, 0.625, 0.25, 0.375, 0.25, 0.625, 0.0, 0.375, 0.0, 0.375, 0.0, 0.625, 0.0, 0.875, 0.75, 0.875, 0.5, 0.875, 0.5, 0.875, 0.75, 0.125, 0.5, 0.125, 0.75, 0.125, 0.75, 0.125, 0.5, 0.625, 1.0, 0.625, 1.0, 0.625, 1.0, 0.625, 1.0, 0.875, 0.75, 0.875, 0.5, 0.875, 0.5, 0.875, 0.75, 0.625, 0.25, 0.625, 0.25, 0.625, 0.25, 0.625, 0.25, 0.875, 0.75, 0.875, 0.5, 0.875, 0.5, 0.875, 0.75, 0.625, 0.25, 0.625, 0.0, 0.625, 0.0, 0.625, 0.25, 0.625, 0.25, 0.625, 0.0, 0.625, 0.0, 0.625, 0.25, 0.625, 1.0, 0.625, 1.0, 0.625, 1.0, 0.625, 1.0, 0.625, 0.25, 0.625, 0.25, 0.625, 0.25, 0.625, 0.25, 0.625, 0.0, 0.625, 0.25, 0.625, 0.25, 0.625, 0.0, 0.875, 0.75, 0.875, 0.5, 0.875, 0.5, 0.875, 0.75, 0.625, 0.25, 0.625, 0.25, 0.625, 0.25, 0.625, 0.25, 0.625, 1.0, 0.625, 1.0, 0.625, 1.0, 0.625, 1.0, 0.875, 0.5, 0.875, 0.75, 0.875, 0.75, 0.875, 0.5, 0.625, 0.25, 0.625, 0.0, 0.625, 0.0, 0.625, 0.25, 0.625, 0.25, 0.625, 0.25, 0.625, 0.25, 0.625, 0.25, 0.875, 0.75, 0.875, 0.5, 0.875, 0.5, 0.875, 0.75, 0.625, 1.0, 0.625, 1.0, 0.625, 1.0, 0.625, 1.0, 0.875, 0.75, 0.875, 0.5, 0.875, 0.5, 0.875, 0.75, 0.625, 0.25, 0.625, 0.25, 0.625, 0.25, 0.625, 0.25, 0.625, 0.25, 0.625, 0.0, 0.625, 0.0, 0.625, 0.25, 0.625, 1.0, 0.625, 1.0, 0.625, 1.0, 0.625, 1.0, 0.375, 1.0, 0.375, 1.0, 0.625, 1.0, 0.625, 1.0, 0.375, 0.25, 0.375, 0.5, 0.625, 0.5, 0.625, 0.25, 0.375, 0.75, 0.375, 1.0, 0.625, 1.0, 0.625, 0.75, 0.125, 0.5, 0.125, 0.75, 0.375, 0.75, 0.375, 0.5, 0.625, 0.5, 0.625, 0.75, 0.875, 0.75, 0.875, 0.5, 0.375, 0.0, 0.375, 0.25, 0.625, 0.25, 0.625, 0.0, 0.375, 0.0, 0.375, 0.0, 0.375, 0.25, 0.375, 0.25, 0.625, 0.25, 0.625, 0.25, 0.375, 0.25, 0.375, 0.25, 0.625, 0.25, 0.625, 0.25, 0.625, 0.0, 0.625, 0.0, 0.625, 0.25, 0.625, 0.25, 0.375, 0.25, 0.375, 0.25, 0.375, 1.0, 0.375, 1.0, 0.625, 1.0, 0.625, 1.0, 0.125, 0.5, 0.125, 0.5, 0.125, 0.75, 0.125, 0.75, 0.375, 0.25, 0.375, 0.25, 0.625, 0.25, 0.625, 0.25, 0.625, 0.0, 0.625, 0.0, 0.375, 0.0, 0.375, 0.0, 0.875, 0.75, 0.875, 0.75, 0.875, 0.5, 0.875, 0.5, 0.125, 0.5, 0.125, 0.5, 0.125, 0.75, 0.125, 0.75, 0.375, 0.5, 0.625, 0.5, 0.625, 0.75, 0.375, 0.75, 0.625, 1.0, 0.625, 1.0, 0.625, 1.0, 0.625, 1.0, 0.875, 0.75, 0.875, 0.75, 0.875, 0.5, 0.875, 0.5, 0.625, 0.25, 0.625, 0.25, 0.625, 0.25, 0.625, 0.25, 0.875, 0.75, 0.875, 0.75, 0.875, 0.5, 0.875, 0.5, 0.625, 0.25, 0.625, 0.25, 0.625, 0.0, 0.625, 0.0, 0.625, 0.25, 0.625, 0.25, 0.625, 0.0, 0.625, 0.0, 0.625, 1.0, 0.625, 1.0, 0.625, 1.0, 0.625, 1.0, 0.625, 0.25, 0.625, 0.25, 0.625, 0.25, 0.625, 0.25, 0.625, 0.0, 0.625, 0.0, 0.625, 0.25, 0.625, 0.25, 0.875, 0.75, 0.875, 0.75, 0.875, 0.5, 0.875, 0.5, 0.625, 0.25, 0.625, 0.25, 0.625, 0.25, 0.625, 0.25, 0.625, 1.0, 0.625, 1.0, 0.625, 1.0, 0.625, 1.0, 0.875, 0.5, 0.875, 0.5, 0.875, 0.75, 0.875, 0.75, 0.625, 0.25, 0.625, 0.25, 0.625, 0.0, 0.625, 0.0, 0.625, 0.25, 0.625, 0.25, 0.625, 0.25, 0.625, 0.25, 0.875, 0.75, 0.875, 0.75, 0.875, 0.5, 0.875, 0.5, 0.625, 1.0, 0.625, 1.0, 0.625, 1.0, 0.625, 1.0, 0.875, 0.75, 0.875, 0.75, 0.875, 0.5, 0.875, 0.5, 0.625, 0.25, 0.625, 0.25, 0.625, 0.25, 0.625, 0.25, 0.625, 0.25, 0.625, 0.25, 0.625, 0.0, 0.625, 0.0, 0.625, 1.0, 0.625, 1.0, 0.625, 1.0, 0.625, 1.0])
me_cube_002.materials.append(mat_wood)
me_cube_002.materials.append(mat_metal)
me_cube_002.use_remesh_fix_poles = True
me_cube_002.use_remesh_preserve_attributes = False
me_cube_002.use_mirror_vertex_groups = False
me_cube_002.update()

# ---- objects
ob_cube_001 = bpy.data.objects.new('Cube.001', me_cube_002)

# ---- transforms, parenting, visibility, modifiers, constraints
ob_cube_001.location = (0.0, 0.0, 0.0)
ob_cube_001.lineart.crease_threshold = 0.0

# ---- collection membership
col_collection.objects.link(ob_cube_001)

# ---- scene / render settings (as saved in the file)
scene.frame_start = 1; scene.frame_end = 250; scene.frame_set(1)
scene.render.engine = 'BLENDER_EEVEE_NEXT'
scene.cycles.use_denoising = False
scene.cycles.samples = 128
scene.cycles.sampling_pattern = 'TABULATED_SOBOL'
scene.cycles.use_adaptive_sampling = False
scene.cycles.use_light_tree = False
scene.view_settings.view_transform = 'Filmic'
bpy.context.view_layer.update()

# ---- added for rendering (the .blend has no active camera and no usable light): camera, sun
cam_auto = bpy.data.cameras.new('AutoCamera')
cam_auto.lens = 50.0
cam_auto.sensor_width = 36.0
cam_auto.clip_end = 1000.0
ob_auto_camera = bpy.data.objects.new('AutoCamera', cam_auto)
scene.collection.objects.link(ob_auto_camera)
ob_auto_camera.location = (25.9952, -21.2243, 19.9833)
ob_auto_camera.rotation_euler = (1.09748, -7.21219e-08, 0.694738)
scene.camera = ob_auto_camera
light_auto_sun = bpy.data.lights.new('AutoSun', 'SUN')
light_auto_sun.energy = 3.0
light_auto_sun.angle = 0.0523599
ob_auto_sun = bpy.data.objects.new('AutoSun', light_auto_sun)
scene.collection.objects.link(ob_auto_sun)
ob_auto_sun.rotation_euler = (0.872665, 0.174533, 0.523599)
bpy.context.view_layer.update()
